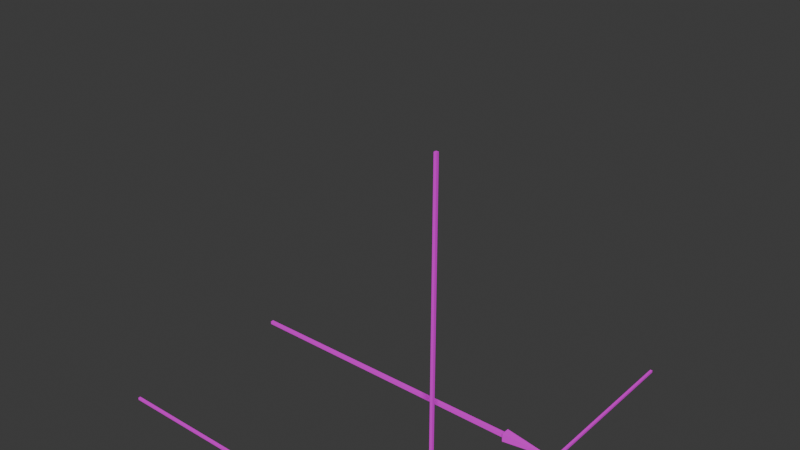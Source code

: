 # Source: Debugs.blend  (saved by Blender 4.3.34; exported with 4.5.12 LTS)
import bpy
from mathutils import Matrix  # noqa: F401  (used for matrix-valued properties, if any)

bpy.ops.wm.read_factory_settings(use_empty=True)
scene = bpy.context.scene
scene.name = 'Scene'

# ---- collections
col_collection = bpy.data.collections.new('Collection'); scene.collection.children.link(col_collection)

# ---- images (referenced by path relative to the original .blend; pixels are not part of the script)
import os
ASSET_DIR = os.environ.get("B2B_ASSET_DIR", "")  # directory of the original .blend (textures are referenced by path, not embedded)
HERE = os.path.dirname(os.path.abspath(__file__))  # packed textures are extracted next to this script under _unpacked/

def load_image(name, relpath, width, height, colorspace="sRGB"):
    """Load a texture the original file referenced (path relative to the .blend, or extracted next to this script)."""
    p = next((c for c in (os.path.join(HERE, relpath), os.path.join(ASSET_DIR, relpath)) if relpath and os.path.exists(c)), "")
    if p:
        img = bpy.data.images.load(p, check_existing=True)
        img.name = name
    else:  # same state as the original file: an image datablock whose file is absent (Cycles renders it pink)
        img = bpy.data.images.new(name, width, height)
        img.source = "FILE"
        img.filepath = "//" + (relpath or name)
    img.colorspace_settings.name = colorspace
    return img
img_tc_debug_bmp = load_image('TC_Debug.bmp', 'TC_Debug.bmp', 1024, 1024, 'sRGB')
img_gizmo_bmp = load_image('Gizmo.bmp', 'Gizmo.bmp', 1024, 1024, 'sRGB')

# ---- materials (node trees are filled in below, after node groups)
mat_material_001 = bpy.data.materials.new('Material.001')
mat_material = bpy.data.materials.new('Material')

# ---- material node trees
mat_material_001.use_nodes = True; mat_material_001.node_tree.nodes.clear()
_N = mat_material_001.node_tree.nodes; _L = mat_material_001.node_tree.links
n0 = _N.new('ShaderNodeBsdfPrincipled'); n0.name = 'Principled BSDF'; n0.location = (10, 300)
n1 = _N.new('ShaderNodeOutputMaterial'); n1.name = 'Material Output'; n1.location = (300, 300)
n2 = _N.new('ShaderNodeTexImage'); n2.name = 'Image Texture'; n2.location = (-280, 280)
n2.image = img_tc_debug_bmp
_L.new(n0.outputs[0], n1.inputs[0])
_L.new(n2.outputs[0], n0.inputs[0])
n1.is_active_output = True
mat_material.use_nodes = True; mat_material.node_tree.nodes.clear()
_N = mat_material.node_tree.nodes; _L = mat_material.node_tree.links
n0 = _N.new('ShaderNodeBsdfPrincipled'); n0.name = 'Principled BSDF'; n0.location = (10, 300)
n1 = _N.new('ShaderNodeOutputMaterial'); n1.name = 'Material Output'; n1.location = (300, 300)
n2 = _N.new('ShaderNodeTexImage'); n2.name = 'Image Texture'; n2.location = (-280, 280)
n2.image = img_gizmo_bmp
_L.new(n0.outputs[0], n1.inputs[0])
_L.new(n2.outputs[0], n0.inputs[0])
n1.is_active_output = True

# ---- world
world_world = bpy.data.worlds.new('World'); scene.world = world_world
world_world.use_nodes = True; world_world.node_tree.nodes.clear()
_N = world_world.node_tree.nodes; _L = world_world.node_tree.links
n0 = _N.new('ShaderNodeOutputWorld'); n0.name = 'World Output'; n0.location = (300, 300)
n1 = _N.new('ShaderNodeBackground'); n1.name = 'Background'; n1.location = (10, 300)
n1.inputs[0].default_value = (0.05088, 0.05088, 0.05088, 1.0)
_L.new(n1.outputs[0], n0.inputs[0])
n0.is_active_output = True
world_world.color = (0.05088, 0.05088, 0.05088)
world_world.sun_shadow_jitter_overblur = 0.0

# ---- meshes
me_cube_001 = bpy.data.meshes.new('Cube.001')
me_cube_001.from_pydata([(-0.1496, -2.132, -0.1524), (-0.1161, -15.82, -0.1189), (-0.1496, -2.132, 0.1468), (-0.1161, -15.82, 0.1133), (0.1496, -2.132, -0.1524), (0.1161, -15.82, -0.1189), (0.1496, -2.132, 0.1468), (0.1161, -15.82, 0.1133), (-0.3269, -2.359, 0.3242), (-0.3269, -2.359, -0.3297), (0.3269, -2.359, 0.3242), (0.3269, -2.359, -0.3297), (0.0, 0.01687, -0.002791)], [], [(0, 1, 3, 2), (2, 3, 7, 6), (6, 7, 5, 4), (4, 5, 1, 0), (4, 0, 9, 11), (7, 3, 1, 5), (10, 11, 12), (2, 6, 10, 8), (0, 2, 8, 9), (6, 4, 11, 10), (9, 8, 12), (11, 9, 12), (8, 10, 12)])
_uv = me_cube_001.uv_layers.new(name='UVMap')
_uv.uv.foreach_set('vector', [0.7451, 0.9264, 0.7451, 0.5406, 0.7944, 0.5406, 0.7944, 0.9264, 0.7944, 0.9264, 0.7944, 0.5406, 0.8438, 0.5406, 0.8438, 0.9264, 0.8438, 0.9264, 0.8438, 0.5406, 0.8932, 0.5406, 0.8932, 0.9264, 0.8932, 0.9264, 0.8932, 0.5406, 0.9425, 0.5406, 0.9425, 0.9264, 0.7628, 0.4219, 0.7628, 0.4712, 0.7306, 0.5034, 0.7306, 0.3897, 0.8936, 0.3897, 0.8936, 0.4391, 0.8442, 0.4391, 0.8442, 0.3897, 0.7306, 0.1444, 0.8352, 0.09992, 0.8352, 0.2448, 0.8121, 0.4712, 0.8121, 0.4219, 0.8442, 0.3897, 0.8442, 0.5034, 0.7628, 0.4712, 0.8121, 0.4712, 0.8442, 0.5034, 0.7306, 0.5034, 0.8121, 0.4219, 0.7628, 0.4219, 0.7306, 0.3897, 0.8442, 0.3897, 0.7306, 0.2894, 0.8352, 0.2448, 0.8352, 0.3897, 0.8352, 0.1444, 0.9397, 0.09992, 0.9397, 0.2448, 0.8352, 0.2894, 0.9397, 0.2448, 0.9397, 0.3897])
me_cube_001.materials.append(mat_material_001)
me_cube_001.update()
me_cube = bpy.data.meshes.new('Cube')
me_cube.from_pydata([(1.0, -1.0, -1.0), (-1.0, -1.0, 1.0), (-1.0, 1.0, -1.0), (-1.0, 1.0, 1.0), (1.0, 1.0, 1.0), (-300.0, 1.0, -1.0), (-300.0, -1.0, -1.0), (-300.0, -1.0, 1.0), (-300.0, 1.0, 1.0), (-1.0, 300.0, 1.0), (-1.0, 300.0, -1.0), (1.0, 300.0, -1.0), (1.0, 300.0, 1.0), (-1.0, -1.0, 300.0), (-1.0, 1.0, 300.0), (1.0, 1.0, 300.0), (1.0, -1.0, 300.0)], [], [(3, 2, 5, 8), (3, 4, 12, 9), (4, 3, 14, 15), (6, 7, 8, 5), (0, 1, 7, 6), (1, 3, 8, 7), (2, 0, 6, 5), (10, 9, 12, 11), (2, 3, 9, 10), (4, 0, 11, 12), (0, 2, 10, 11), (15, 14, 13, 16), (0, 4, 15, 16), (3, 1, 13, 14), (1, 0, 16, 13)])
_uv = me_cube.uv_layers.new(name='UVMap')
_uv.uv.foreach_set('vector', [0.1184, 0.117, 0.1831, 0.1162, 0.1925, 0.8922, 0.1278, 0.893, 0.8131, 0.1087, 0.8777, 0.1079, 0.8871, 0.884, 0.8224, 0.8848, 0.5288, 0.873, 0.4641, 0.8738, 0.4547, 0.09772, 0.5194, 0.09694, 0.1692, 0.6291, 0.1045, 0.6299, 0.1037, 0.5652, 0.1684, 0.5645, 0.1672, 0.9051, 0.1018, 0.8412, 0.09238, 0.06513, 0.1571, 0.06435, 0.1054, 0.111, 0.17, 0.1102, 0.1794, 0.8862, 0.1147, 0.887, 0.2311, 0.8396, 0.1672, 0.9051, 0.1571, 0.06435, 0.2217, 0.06357, 0.8672, 0.5069, 0.8025, 0.5077, 0.8017, 0.443, 0.8664, 0.4422, 0.8691, 0.8777, 0.8044, 0.8784, 0.795, 0.1024, 0.8597, 0.1016, 0.7715, 0.1223, 0.8354, 0.0568, 0.8455, 0.8975, 0.7809, 0.8983, 0.8354, 0.0568, 0.9008, 0.1207, 0.9102, 0.8967, 0.8455, 0.8975, 0.5687, 0.3224, 0.5695, 0.3871, 0.5048, 0.3879, 0.504, 0.3232, 0.5354, 0.9179, 0.4699, 0.854, 0.4605, 0.07794, 0.5252, 0.07716, 0.5934, 0.8722, 0.5288, 0.873, 0.5194, 0.09694, 0.5841, 0.09616, 0.5993, 0.8524, 0.5354, 0.9179, 0.5252, 0.07716, 0.5899, 0.07638])
me_cube.materials.append(mat_material)
me_cube.update()

# ---- objects
ob_arrow = bpy.data.objects.new('Arrow', me_cube_001)
ob_gizmo = bpy.data.objects.new('Gizmo', me_cube)

# ---- transforms, parenting, visibility, modifiers, constraints
ob_arrow.location = (0.0, 30.0, 0.0)
ob_arrow.rotation_euler = (0.0, -0.0, -1.571)
ob_arrow.scale = (2.28, 3.8, 2.28)
ob_gizmo.location = (0.0, 0.0, 0.0)
ob_gizmo.scale = (0.2, 0.2, 0.2)

# ---- collection membership
col_collection.objects.link(ob_arrow)
col_collection.objects.link(ob_gizmo)

# ---- scene / render settings (as saved in the file)
scene.frame_start = 1; scene.frame_end = 250; scene.frame_set(0)
scene.render.engine = 'BLENDER_EEVEE_NEXT'
bpy.context.view_layer.update()

# ---- added for rendering (the .blend has no active camera and no usable light): camera, sun
cam_auto = bpy.data.cameras.new('AutoCamera')
cam_auto.lens = 50.0
cam_auto.sensor_width = 36.0
cam_auto.clip_end = 1699.2
ob_auto_camera = bpy.data.objects.new('AutoCamera', cam_auto)
scene.collection.objects.link(ob_auto_camera)
ob_auto_camera.location = (66.8716, -86.285, 107.081)
ob_auto_camera.rotation_euler = (1.09748, -7.21219e-08, 0.694738)
scene.camera = ob_auto_camera
light_auto_sun = bpy.data.lights.new('AutoSun', 'SUN')
light_auto_sun.energy = 3.0
light_auto_sun.angle = 0.0523599
ob_auto_sun = bpy.data.objects.new('AutoSun', light_auto_sun)
scene.collection.objects.link(ob_auto_sun)
ob_auto_sun.rotation_euler = (0.872665, 0.174533, 0.523599)
bpy.context.view_layer.update()
